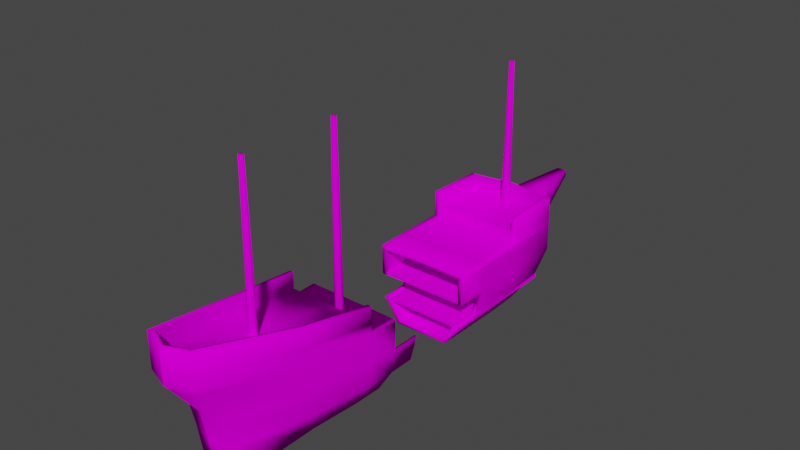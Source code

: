 # Source: Galleon.blend  (saved by Blender 3.2.14; exported with 4.5.12 LTS)
import bpy
from mathutils import Matrix  # noqa: F401  (used for matrix-valued properties, if any)

bpy.ops.wm.read_factory_settings(use_empty=True)
scene = bpy.context.scene
scene.name = 'Scene'

# ---- collections
col_collection = bpy.data.collections.new('Collection'); scene.collection.children.link(col_collection)

# ---- images (referenced by path relative to the original .blend; pixels are not part of the script)
import os
ASSET_DIR = os.environ.get("B2B_ASSET_DIR", "")  # directory of the original .blend (textures are referenced by path, not embedded)
HERE = os.path.dirname(os.path.abspath(__file__))  # packed textures are extracted next to this script under _unpacked/

def load_image(name, relpath, width, height, colorspace="sRGB"):
    """Load a texture the original file referenced (path relative to the .blend, or extracted next to this script)."""
    p = next((c for c in (os.path.join(HERE, relpath), os.path.join(ASSET_DIR, relpath)) if relpath and os.path.exists(c)), "")
    if p:
        img = bpy.data.images.load(p, check_existing=True)
        img.name = name
    else:  # same state as the original file: an image datablock whose file is absent (Cycles renders it pink)
        img = bpy.data.images.new(name, width, height)
        img.source = "FILE"
        img.filepath = "//" + (relpath or name)
    img.colorspace_settings.name = colorspace
    return img
img_wood_test_v3_texture_png = load_image('Wood Test v3 Texture.png', 'Wood Test v3 Texture.png', 1024, 1024, 'sRGB')

# ---- materials (node trees are filled in below, after node groups)
mat_ship_wood_v1 = bpy.data.materials.new('Ship Wood V1')
mat_ship_wood_v1.alpha_threshold = 0.0
mat_ship_wood_v1.use_transparent_shadow = False
mat_ship_wood_v1.line_color = (0.0, 0.0, 0.0, 1.0)

# ---- material node trees
mat_ship_wood_v1.use_nodes = True; mat_ship_wood_v1.node_tree.nodes.clear()
_N = mat_ship_wood_v1.node_tree.nodes; _L = mat_ship_wood_v1.node_tree.links
n0 = _N.new('ShaderNodeOutputMaterial'); n0.name = 'Material Output'; n0.location = (300, 300)
n1 = _N.new('ShaderNodeBsdfPrincipled'); n1.name = 'Principled BSDF'; n1.location = (10, 300)
n1.distribution = 'GGX'
n1.subsurface_method = 'RANDOM_WALK_SKIN'
n1.inputs[2].default_value = 1.0
n1.inputs[3].default_value = 1.45
n1.inputs[13].default_value = 0.0
n1.inputs[27].default_value = (0.0, 0.0, 0.0, 1.0)
n1.inputs[28].default_value = 1.0
n2 = _N.new('ShaderNodeTexImage'); n2.name = 'Image Texture'; n2.location = (-320, 259)
n2.image = img_wood_test_v3_texture_png
_L.new(n1.outputs[0], n0.inputs[0])
_L.new(n2.outputs[0], n1.inputs[0])
n0.is_active_output = True

# ---- world
world_world = bpy.data.worlds.new('World'); scene.world = world_world
world_world.use_nodes = True; world_world.node_tree.nodes.clear()
_N = world_world.node_tree.nodes; _L = world_world.node_tree.links
n0 = _N.new('ShaderNodeOutputWorld'); n0.name = 'World Output'; n0.location = (300, 300)
n1 = _N.new('ShaderNodeBackground'); n1.name = 'Background'; n1.location = (10, 300)
n1.inputs[0].default_value = (0.05088, 0.05088, 0.05088, 1.0)
_L.new(n1.outputs[0], n0.inputs[0])
n0.is_active_output = True
world_world.color = (0.05088, 0.05088, 0.05088)
world_world.use_sun_shadow = False
world_world.sun_shadow_jitter_overblur = 0.0

# ---- meshes
me_cube = bpy.data.meshes.new('Cube')
me_cube.from_pydata([(0.181, 2.072, 0.8092), (0.181, 1.698, -0.07462), (0.2947, 0.6008, -0.07462), (0.2855, 1.498, -0.07462), (0.4221, 1.807, 1.0), (0.4375, 1.201, 1.0), (0.2971, 1.201, -0.07462), (0.181, 2.072, 0.4263), (0.4939, 0.6842, 0.4263), (0.4786, 1.819, 0.4263), (0.498, 1.201, 0.4263), (0.181, 2.072, 0.7214), (0.4939, 0.6842, 0.7363), (0.4786, 1.819, 0.7363), (0.498, 1.201, 0.7363), (0.4786, 1.807, 1.0), (0.498, 1.201, 1.0), (0.4221, 1.772, 0.8468), (0.4375, 1.201, 0.8474), (0.4786, 1.819, 0.8468), (0.498, 1.201, 0.8468), (0.4586, 0.6842, 0.7363), (0.4375, 1.201, 0.7363), (0.0006606, 1.745, -0.07462), (0.0006606, 2.135, 0.8092), (0.0006606, 0.6049, -0.07462), (0.0006606, 1.538, -0.07462), (0.0006606, 1.229, -0.07462), (0.0006606, 2.135, 0.4263), (0.0006606, 1.872, 1.0), (0.0006606, 2.135, 0.7214), (0.0006606, 1.823, 0.8468), (0.0006606, 1.229, 0.8471), (0.0006606, 0.6842, 0.7363), (0.0006606, 1.229, 0.7363), (0.1677, 1.885, 0.1758), (0.4576, 0.6421, 0.1758), (0.4435, 1.659, 0.1758), (0.4614, 1.201, 0.1758), (0.0006181, 1.94, 0.1758), (0.2895, 0.3602, -0.07462), (0.4853, 0.3602, 0.4263), (0.4853, 0.3602, 0.7363), (0.4481, 0.3602, 0.7363), (0.0006606, 0.3602, -0.07462), (0.0006606, 0.3602, 0.7363), (0.4496, 0.3602, 0.1758), (0.1632, 1.566, -0.03953), (0.2657, 0.5769, -0.03953), (0.2575, 1.386, -0.03953), (0.2679, 1.118, -0.03953), (0.1632, 1.903, 0.4121), (0.4454, 0.6513, 0.4121), (0.4316, 1.676, 0.4121), (0.449, 1.118, 0.4121), (0.1632, 1.903, 0.6783), (0.4454, 0.6513, 0.6917), (0.4316, 1.676, 0.6917), (0.449, 1.118, 0.6917), (0.0006066, 1.609, -0.03953), (0.0006066, 0.5806, -0.03953), (0.0006066, 1.422, -0.03953), (0.0006066, 1.143, -0.03953), (0.0006066, 1.96, 0.4121), (0.0006066, 1.96, 0.6783), (0.1512, 1.735, 0.1863), (0.4127, 0.6141, 0.1863), (0.3999, 1.531, 0.1863), (0.416, 1.118, 0.1863), (0.0005683, 1.784, 0.1863), (0.2611, 0.3599, -0.03953), (0.4376, 0.3599, 0.4121), (0.4376, 0.3599, 0.6917), (0.0006066, 0.3599, -0.03953), (0.4054, 0.3599, 0.1863), (0.0, 0.3599, 0.6917), (0.0, 0.6513, 0.6917), (0.0, 1.118, 0.6917), (0.0, 1.676, 0.6917), (0.181, 2.072, 0.6817), (0.4939, 0.6842, 0.6945), (0.4786, 1.819, 0.6945), (0.498, 1.201, 0.6945), (0.0006606, 2.135, 0.6817), (0.4853, 0.3602, 0.6945), (-0.181, 2.072, 0.8092), (-0.181, 1.698, -0.07462), (-0.2947, 0.6008, -0.07462), (-0.2855, 1.498, -0.07462), (-0.4221, 1.807, 1.0), (-0.4375, 1.201, 1.0), (-0.2971, 1.201, -0.07462), (-0.181, 2.072, 0.4263), (-0.4939, 0.6842, 0.4263), (-0.4786, 1.819, 0.4263), (-0.498, 1.201, 0.4263), (-0.181, 2.072, 0.7214), (-0.4939, 0.6842, 0.7363), (-0.4786, 1.819, 0.7363), (-0.498, 1.201, 0.7363), (-0.4786, 1.807, 1.0), (-0.498, 1.201, 1.0), (-0.4221, 1.772, 0.8468), (-0.4375, 1.201, 0.8474), (-0.4786, 1.819, 0.8468), (-0.498, 1.201, 0.8468), (-0.4586, 0.6842, 0.7363), (-0.4375, 1.201, 0.7363), (-0.0006606, 1.745, -0.07462), (-0.0006606, 2.135, 0.8092), (-0.0006606, 0.6049, -0.07462), (-0.0006606, 1.538, -0.07462), (-0.0006606, 1.229, -0.07462), (-0.0006606, 2.135, 0.4263), (-0.0006606, 1.872, 1.0), (-0.0006606, 2.135, 0.7214), (-0.0006606, 1.823, 0.8468), (-0.0006606, 1.229, 0.8471), (-0.0006606, 0.6842, 0.7363), (-0.0006606, 1.229, 0.7363), (-0.1677, 1.885, 0.1758), (-0.4576, 0.6421, 0.1758), (-0.4435, 1.659, 0.1758), (-0.4614, 1.201, 0.1758), (-0.0006181, 1.94, 0.1758), (-0.2895, 0.3602, -0.07462), (-0.4853, 0.3602, 0.4263), (-0.4853, 0.3602, 0.7363), (-0.4481, 0.3602, 0.7363), (-0.0006606, 0.3602, -0.07462), (-0.0006606, 0.3602, 0.7363), (-0.4496, 0.3602, 0.1758), (-0.1632, 1.566, -0.03953), (-0.2657, 0.5769, -0.03953), (-0.2575, 1.386, -0.03953), (-0.2679, 1.118, -0.03953), (-0.1632, 1.903, 0.4121), (-0.4454, 0.6513, 0.4121), (-0.4316, 1.676, 0.4121), (-0.449, 1.118, 0.4121), (-0.1632, 1.903, 0.6783), (-0.4454, 0.6513, 0.6917), (-0.4316, 1.676, 0.6917), (-0.449, 1.118, 0.6917), (-0.0006066, 1.609, -0.03953), (-0.0006066, 0.5806, -0.03953), (-0.0006066, 1.422, -0.03953), (-0.0006066, 1.143, -0.03953), (-0.0006066, 1.96, 0.4121), (-0.0006066, 1.96, 0.6783), (-0.1512, 1.735, 0.1863), (-0.4127, 0.6141, 0.1863), (-0.3999, 1.531, 0.1863), (-0.416, 1.118, 0.1863), (-0.0005683, 1.784, 0.1863), (-0.2611, 0.3599, -0.03953), (-0.4376, 0.3599, 0.4121), (-0.4376, 0.3599, 0.6917), (-0.0006066, 0.3599, -0.03953), (-0.4054, 0.3599, 0.1863), (-0.181, 2.072, 0.6817), (-0.4939, 0.6842, 0.6945), (-0.4786, 1.819, 0.6945), (-0.498, 1.201, 0.6945), (-0.0006606, 2.135, 0.6817), (-0.4853, 0.3602, 0.6945), (0.181, 2.072, 0.8153), (-0.181, 2.072, 0.8153), (0.181, 2.072, 0.4323), (-0.181, 2.072, 0.4323), (-0.05268, 2.801, 0.8374), (0.05268, 2.801, 0.8374), (0.05268, 2.801, 0.775), (-0.05268, 2.801, 0.775), (0.0, 2.072, 0.8153), (0.0, 2.072, 0.3977), (0.0, 2.801, 0.8374), (0.0, 2.801, 0.775), (4.311e-10, 1.782, 0.1313), (-5.871e-10, 1.752, 2.349), (0.05552, 1.754, 0.1155), (0.02173, 1.739, 2.349), (0.05552, 1.699, 0.08386), (0.02173, 1.714, 2.349), (-5.173e-09, 1.671, 0.06806), (-2.78e-09, 1.701, 2.349), (-0.05552, 1.699, 0.08386), (-0.02173, 1.714, 2.349), (-0.05552, 1.754, 0.1155), (-0.02173, 1.739, 2.349), (-1.797e-10, 1.765, 1.387), (0.03332, 1.746, 1.387), (0.03332, 1.707, 1.387), (-3.543e-09, 1.688, 1.387), (-0.03332, 1.707, 1.387), (-0.03332, 1.746, 1.387), (-0.4542, 0.3624, 0.4205), (-0.4542, 0.3624, 0.4425), (-0.4542, 0.9192, 0.4205), (-0.4542, 0.9192, 0.4425), (0.4542, 0.3624, 0.4205), (0.4542, 0.3624, 0.4425), (0.4542, 0.9192, 0.4205), (0.4542, 0.9192, 0.4425), (0.0, 0.9192, 0.4205), (0.0, 0.9192, 0.4425), (0.0, 0.3624, 0.4205), (0.0, 0.3624, 0.4425), (-0.4542, 1.2, 0.4425), (-0.4542, 1.2, 0.4205), (0.0, 1.2, 0.4205), (0.0, 1.2, 0.4425), (0.4542, 1.2, 0.4425), (0.4542, 1.2, 0.4205), (-0.2319, 1.833, 0.4425), (-0.2319, 1.833, 0.4205), (0.0, 1.833, 0.4205), (0.0, 1.833, 0.4425), (0.2319, 1.833, 0.4425), (0.2319, 1.833, 0.4205), (0.0, 1.517, 0.4425), (-0.4582, 1.517, 0.4425), (0.4582, 1.517, 0.4205), (0.4582, 1.517, 0.4425), (-0.4582, 1.517, 0.4205), (0.0, 1.517, 0.4205), (0.0, 1.675, 0.4425), (0.4511, 1.675, 0.4205), (-0.4511, 1.675, 0.4205), (-0.4511, 1.675, 0.4425), (0.4511, 1.675, 0.4425), (0.0, 1.675, 0.4205), (-0.4542, 0.6537, 0.4205), (-0.4542, 0.6537, 0.4425), (0.4542, 0.6537, 0.4205), (0.4542, 0.6537, 0.4425), (0.0, 0.6537, 0.4425), (0.0, 0.6537, 0.4205), (-0.4542, 0.3624, 0.1468), (-0.4542, 0.3624, 0.1688), (-0.4542, 0.9192, 0.1468), (-0.4542, 0.9192, 0.1688), (0.4542, 0.3624, 0.1468), (0.4542, 0.3624, 0.1688), (0.4542, 0.9192, 0.1468), (0.4542, 0.9192, 0.1688), (0.0, 0.9192, 0.1468), (0.0, 0.9192, 0.1688), (0.0, 0.3624, 0.1468), (0.0, 0.3624, 0.1688), (-0.4542, 1.2, 0.1688), (-0.4542, 1.2, 0.1468), (0.0, 1.2, 0.1468), (0.0, 1.2, 0.1688), (0.4542, 1.2, 0.1688), (0.4542, 1.2, 0.1468), (-0.2319, 1.833, 0.1688), (-0.2319, 1.833, 0.1468), (0.0, 1.833, 0.1468), (0.0, 1.833, 0.1688), (0.2319, 1.833, 0.1688), (0.2319, 1.833, 0.1468), (0.0, 1.517, 0.1688), (-0.4582, 1.517, 0.1688), (0.4582, 1.517, 0.1468), (0.4582, 1.517, 0.1688), (-0.4582, 1.517, 0.1468), (0.0, 1.517, 0.1468), (0.0, 1.675, 0.1688), (0.4511, 1.675, 0.1468), (-0.4511, 1.675, 0.1468), (-0.4511, 1.675, 0.1688), (0.4511, 1.675, 0.1688), (0.0, 1.675, 0.1468), (-0.4542, 0.6537, 0.1468), (-0.4542, 0.6537, 0.1688), (0.4542, 0.6537, 0.1468), (0.4542, 0.6537, 0.1688), (0.0, 0.6537, 0.1688), (0.0, 0.6537, 0.1468)], [], [(11, 0, 19, 13), (27, 6, 2, 25), (23, 1, 3, 26), (0, 15, 19), (13, 19, 20, 14), (26, 3, 6, 27), (19, 15, 16, 20), (37, 9, 10, 38), (35, 7, 9, 37), (38, 10, 8, 36), (39, 28, 7, 35), (81, 13, 14, 82), (79, 11, 13, 81), (82, 14, 12, 80), (4, 5, 16, 15), (5, 4, 17, 18), (18, 20, 16, 5), (12, 14, 22, 21), (14, 20, 18, 22), (29, 4, 0), (79, 83, 30, 11), (0, 11, 30, 24), (18, 32, 34, 22), (0, 4, 15), (21, 22, 34, 33), (18, 17, 31, 32), (17, 4, 29, 31), (23, 39, 35, 1), (6, 38, 36, 2), (1, 35, 37, 3), (3, 37, 38, 6), (2, 36, 46, 40), (33, 45, 43, 21), (80, 12, 42, 84), (21, 43, 42, 12), (25, 2, 40, 44), (62, 60, 48, 50), (59, 61, 49, 47), (61, 62, 50, 49), (67, 68, 54, 53), (65, 67, 53, 51), (68, 66, 52, 54), (69, 65, 51, 63), (53, 54, 58, 57), (51, 53, 57, 55), (54, 52, 56, 58), (51, 55, 64, 63), (59, 47, 65, 69), (50, 48, 66, 68), (47, 49, 67, 65), (49, 50, 68, 67), (48, 70, 74, 66), (52, 71, 72, 56), (60, 73, 70, 48), (75, 76, 56, 72), (76, 77, 58, 56), (57, 58, 77, 78), (43, 45, 75, 72), (8, 80, 84, 41), (7, 28, 83, 79), (10, 82, 80, 8), (7, 79, 81, 9), (9, 81, 82, 10), (84, 72, 71, 41), (46, 74, 70, 40), (40, 70, 73, 44), (43, 72, 84, 42), (0, 24, 29), (41, 71, 52, 8), (46, 36, 66, 74), (36, 8, 52, 66), (57, 78, 64, 55), (96, 98, 104, 85), (112, 110, 87, 91), (108, 111, 88, 86), (85, 104, 100), (98, 99, 105, 104), (111, 112, 91, 88), (104, 105, 101, 100), (122, 123, 95, 94), (120, 122, 94, 92), (123, 121, 93, 95), (124, 120, 92, 113), (162, 163, 99, 98), (160, 162, 98, 96), (163, 161, 97, 99), (89, 100, 101, 90), (90, 103, 102, 89), (103, 90, 101, 105), (97, 106, 107, 99), (99, 107, 103, 105), (114, 85, 89), (160, 96, 115, 164), (85, 109, 115, 96), (103, 107, 119, 117), (85, 100, 89), (106, 118, 119, 107), (103, 117, 116, 102), (102, 116, 114, 89), (108, 86, 120, 124), (91, 87, 121, 123), (86, 88, 122, 120), (88, 91, 123, 122), (87, 125, 131, 121), (118, 106, 128, 130), (161, 165, 127, 97), (106, 97, 127, 128), (110, 129, 125, 87), (147, 135, 133, 145), (144, 132, 134, 146), (146, 134, 135, 147), (152, 138, 139, 153), (150, 136, 138, 152), (153, 139, 137, 151), (154, 148, 136, 150), (138, 142, 143, 139), (136, 140, 142, 138), (139, 143, 141, 137), (136, 148, 149, 140), (144, 154, 150, 132), (135, 153, 151, 133), (132, 150, 152, 134), (134, 152, 153, 135), (133, 151, 159, 155), (137, 141, 157, 156), (145, 133, 155, 158), (75, 157, 141, 76), (76, 141, 143, 77), (142, 78, 77, 143), (128, 157, 75, 130), (93, 126, 165, 161), (92, 160, 164, 113), (95, 93, 161, 163), (92, 94, 162, 160), (94, 95, 163, 162), (165, 126, 156, 157), (131, 125, 155, 159), (125, 129, 158, 155), (128, 127, 165, 157), (85, 114, 109), (126, 93, 137, 156), (131, 159, 151, 121), (121, 151, 137, 93), (142, 140, 149, 78), (168, 172, 171, 166), (176, 177, 173, 170), (174, 166, 171, 176), (175, 169, 173, 177), (169, 167, 170, 173), (168, 175, 177, 172), (167, 174, 176, 170), (171, 172, 177, 176), (190, 179, 181, 191), (191, 181, 183, 192), (192, 183, 185, 193), (193, 185, 187, 194), (181, 179, 189, 187, 185, 183), (194, 187, 189, 195), (195, 189, 179, 190), (178, 180, 182, 184, 186, 188), (188, 195, 190, 178), (186, 194, 195, 188), (184, 193, 194, 186), (182, 192, 193, 184), (180, 191, 192, 182), (178, 190, 191, 180), (232, 233, 199, 198), (202, 204, 210, 213), (234, 235, 201, 200), (206, 207, 197, 196), (237, 234, 200, 206), (236, 233, 197, 207), (235, 236, 207, 201), (232, 237, 206, 196), (200, 201, 207, 206), (198, 199, 208, 209), (230, 227, 219, 218), (229, 226, 217, 214), (203, 202, 213, 212), (204, 198, 209, 210), (199, 205, 211, 208), (205, 203, 212, 211), (216, 217, 218, 219), (215, 214, 217, 216), (231, 228, 215, 216), (227, 231, 216, 219), (226, 230, 218, 217), (228, 229, 214, 215), (209, 208, 221, 224), (211, 212, 223, 220), (213, 210, 225, 222), (210, 209, 224, 225), (208, 211, 220, 221), (212, 213, 222, 223), (224, 221, 229, 228), (220, 223, 230, 226), (222, 225, 231, 227), (225, 224, 228, 231), (221, 220, 226, 229), (223, 222, 227, 230), (198, 204, 237, 232), (203, 205, 236, 235), (205, 199, 233, 236), (204, 202, 234, 237), (202, 203, 235, 234), (196, 197, 233, 232), (274, 275, 241, 240), (244, 246, 252, 255), (276, 277, 243, 242), (248, 249, 239, 238), (279, 276, 242, 248), (278, 275, 239, 249), (277, 278, 249, 243), (274, 279, 248, 238), (242, 243, 249, 248), (240, 241, 250, 251), (272, 269, 261, 260), (271, 268, 259, 256), (245, 244, 255, 254), (246, 240, 251, 252), (241, 247, 253, 250), (247, 245, 254, 253), (258, 259, 260, 261), (257, 256, 259, 258), (273, 270, 257, 258), (269, 273, 258, 261), (268, 272, 260, 259), (270, 271, 256, 257), (251, 250, 263, 266), (253, 254, 265, 262), (255, 252, 267, 264), (252, 251, 266, 267), (250, 253, 262, 263), (254, 255, 264, 265), (266, 263, 271, 270), (262, 265, 272, 268), (264, 267, 273, 269), (267, 266, 270, 273), (263, 262, 268, 271), (265, 264, 269, 272), (240, 246, 279, 274), (245, 247, 278, 277), (247, 241, 275, 278), (246, 244, 276, 279), (244, 245, 277, 276), (238, 239, 275, 274)])
me_cube.polygons.foreach_set('use_smooth', [1, 1, 1, 1, 1, 1, 1, 1, 1, 1, 1, 1, 1, 1, 1, 1, 1, 1, 1, 1, 1, 1, 1, 1, 1, 1, 1, 1, 1, 1, 1, 1, 1, 1, 1, 1, 1, 1, 1, 1, 1, 1, 1, 1, 1, 1, 1, 1, 1, 1, 1, 1, 1, 1, 1, 1, 1, 1, 1, 1, 1, 1, 1, 1, 1, 1, 1, 1, 1, 1, 1, 1, 1, 1, 1, 1, 1, 1, 1, 1, 1, 1, 1, 1, 1, 1, 1, 1, 1, 1, 1, 1, 1, 1, 1, 1, 1, 1, 1, 1, 1, 1, 1, 1, 1, 1, 1, 1, 1, 1, 1, 1, 1, 1, 1, 1, 1, 1, 1, 1, 1, 1, 1, 1, 1, 1, 1, 1, 1, 1, 1, 1, 1, 1, 1, 1, 1, 1, 1, 1, 1, 1, 1, 1, 1, 1, 1, 1, 1, 1, 1, 1, 1, 1, 1, 1, 1, 1, 1, 1, 1, 1, 1, 1, 1, 1, 0, 0, 0, 0, 0, 0, 0, 0, 0, 0, 0, 0, 0, 0, 0, 0, 0, 0, 0, 0, 0, 0, 0, 0, 0, 0, 0, 0, 0, 0, 0, 0, 0, 0, 0, 0, 0, 0, 0, 0, 0, 0, 0, 0, 0, 0, 0, 0, 0, 0, 0, 0, 0, 0, 0, 0, 0, 0, 0, 0, 0, 0, 0, 0, 0, 0, 0, 0, 0, 0, 0, 0, 0, 0, 0, 0, 0, 0, 0, 0])
_uv = me_cube.uv_layers.new(name='UVMap')
_uv.uv.foreach_set('vector', [1.0, 1.0, 1.0, 1.0, 0.0001082, 5.24e-05, 1.0, 5.24e-05, 8.914e-05, 0.9999, 8.905e-05, 7.156e-05, 1.0, 7.147e-05, 1.0, 0.9999, 0.0001082, 1.0, 0.0001082, 5.24e-05, 1.0, 5.24e-05, 1.0, 1.0, 1.0, 5.24e-05, 1.0, 1.0, 0.0001082, 1.0, 0.0001082, 5.24e-05, 1.0, 5.24e-05, 1.0, 1.0, 0.0001082, 1.0, 1.0, 7.147e-05, 1.0, 0.9999, 8.914e-05, 0.9999, 8.905e-05, 7.156e-05, 0.0001082, 5.24e-05, 1.0, 5.24e-05, 1.0, 1.0, 0.0001082, 1.0, 0.0001082, 5.24e-05, 1.0, 5.24e-05, 1.0, 1.0, 0.0001082, 1.0, 0.0001082, 5.24e-05, 1.0, 5.24e-05, 1.0, 1.0, 0.0001082, 1.0, 1.0, 1.0, 0.0001082, 1.0, 0.0001082, 5.24e-05, 1.0, 5.24e-05, 1.0, 0.9999, 8.914e-05, 0.9999, 8.905e-05, 7.156e-05, 1.0, 7.147e-05, 0.0001082, 5.24e-05, 1.0, 5.24e-05, 1.0, 1.0, 0.0001082, 1.0, 1.0, 1.0, 0.0001082, 1.0, 0.0001082, 5.24e-05, 1.0, 5.24e-05, 0.0001082, 5.24e-05, 1.0, 5.24e-05, 1.0, 1.0, 0.0001082, 1.0, 1.0, 5.24e-05, 1.0, 1.0, 0.0001082, 1.0, 0.0001082, 5.24e-05, 1.0, 5.24e-05, 1.0, 1.0, 0.0001082, 1.0, 0.0001082, 5.24e-05, 1.0, 1.0, 0.0001082, 1.0, 0.0001082, 5.24e-05, 1.0, 5.24e-05, 0.0001082, 1.0, 0.0001082, 5.24e-05, 1.0, 5.24e-05, 1.0, 1.0, 0.0001082, 1.0, 0.0001082, 5.24e-05, 1.0, 5.24e-05, 1.0, 1.0, 0.0001082, 1.0, 1.0, 5.24e-05, 1.0, 1.0, 0.0001082, 1.0, 0.0001082, 5.24e-05, 1.0, 5.24e-05, 1.0, 1.0, 1.0, 1.0, 0.0001082, 1.0, 0.0001082, 5.24e-05, 1.0, 5.24e-05, 1.0, 5.24e-05, 1.0, 1.0, 0.0001082, 1.0, 0.0001082, 5.24e-05, 0.0001082, 1.0, 1.0, 5.24e-05, 0.0001082, 5.24e-05, 1.0, 0.9999, 8.914e-05, 0.9999, 8.905e-05, 7.156e-05, 1.0, 7.147e-05, 1.0, 0.9999, 8.914e-05, 0.9999, 8.905e-05, 7.156e-05, 1.0, 7.147e-05, 0.0001082, 5.24e-05, 1.0, 5.24e-05, 1.0, 1.0, 0.0001082, 1.0, 8.905e-05, 7.156e-05, 1.0, 7.147e-05, 1.0, 0.9999, 8.914e-05, 0.9999, 1.0, 1.0, 0.0001082, 1.0, 0.0001082, 5.24e-05, 1.0, 5.24e-05, 0.0001082, 5.24e-05, 1.0, 5.24e-05, 1.0, 1.0, 0.0001082, 1.0, 0.0001082, 5.24e-05, 1.0, 5.24e-05, 1.0, 1.0, 0.0001082, 1.0, 1.0, 1.0, 0.0001082, 1.0, 0.0001082, 5.24e-05, 1.0, 5.24e-05, 0.0001082, 5.24e-05, 1.0, 5.24e-05, 1.0, 1.0, 0.0001082, 1.0, 0.0001082, 5.24e-05, 1.0, 5.24e-05, 1.0, 1.0, 0.0001082, 1.0, 0.0001082, 1.0, 0.0001082, 5.24e-05, 1.0, 5.24e-05, 1.0, 1.0, 0.0001082, 1.0, 0.0001082, 5.24e-05, 1.0, 5.24e-05, 1.0, 1.0, 8.914e-05, 0.9999, 1.0, 0.9999, 1.0, 7.147e-05, 8.905e-05, 7.156e-05, 1.0, 0.9999, 1.0, 7.147e-05, 8.905e-05, 7.156e-05, 8.914e-05, 0.9999, 1.0, 7.147e-05, 8.905e-05, 7.156e-05, 8.914e-05, 0.9999, 1.0, 0.9999, 0.0001082, 5.24e-05, 0.0001082, 1.0, 1.0, 1.0, 1.0, 5.24e-05, 0.0001082, 5.24e-05, 0.0001082, 1.0, 1.0, 1.0, 1.0, 5.24e-05, 1.0, 1.0, 1.0, 5.24e-05, 0.0001082, 5.24e-05, 0.0001082, 1.0, 1.0, 0.9999, 1.0, 7.147e-05, 8.905e-05, 7.156e-05, 8.914e-05, 0.9999, 1.0, 1.0, 1.0, 5.24e-05, 0.0001082, 5.24e-05, 0.0001082, 1.0, 1.0, 1.0, 1.0, 5.24e-05, 0.0001082, 5.24e-05, 0.0001082, 1.0, 1.0, 0.9999, 1.0, 7.147e-05, 8.905e-05, 7.156e-05, 8.914e-05, 0.9999, 8.914e-05, 0.9999, 1.0, 0.9999, 1.0, 7.147e-05, 8.905e-05, 7.156e-05, 8.905e-05, 7.156e-05, 8.914e-05, 0.9999, 1.0, 0.9999, 1.0, 7.147e-05, 1.0, 1.0, 1.0, 5.24e-05, 0.0001082, 5.24e-05, 0.0001082, 1.0, 0.0001082, 5.24e-05, 0.0001082, 1.0, 1.0, 1.0, 1.0, 5.24e-05, 0.0001082, 5.24e-05, 0.0001082, 1.0, 1.0, 1.0, 1.0, 5.24e-05, 1.0, 1.0, 1.0, 5.24e-05, 0.0001082, 5.24e-05, 0.0001082, 1.0, 1.0, 0.9999, 1.0, 7.147e-05, 8.905e-05, 7.156e-05, 8.914e-05, 0.9999, 0.0001082, 1.0, 1.0, 1.0, 1.0, 5.24e-05, 0.0001082, 5.24e-05, 0.0001082, 1.0, 1.0, 1.0, 1.0, 5.24e-05, 0.0001082, 5.24e-05, 8.914e-05, 0.9999, 1.0, 0.9999, 1.0, 7.147e-05, 8.905e-05, 7.156e-05, 8.914e-05, 0.9999, 1.0, 0.9999, 1.0, 7.147e-05, 8.905e-05, 7.156e-05, 1.0, 5.24e-05, 1.0, 1.0, 0.0001082, 1.0, 0.0001082, 5.24e-05, 1.0, 0.9999, 8.914e-05, 0.9999, 8.905e-05, 7.156e-05, 1.0, 7.147e-05, 8.914e-05, 0.9999, 8.905e-05, 7.156e-05, 1.0, 7.147e-05, 1.0, 0.9999, 1.0, 0.9999, 8.914e-05, 0.9999, 8.905e-05, 7.156e-05, 1.0, 7.147e-05, 1.0, 1.0, 0.0001082, 1.0, 0.0001082, 5.24e-05, 1.0, 5.24e-05, 0.0001082, 5.24e-05, 1.0, 5.24e-05, 1.0, 1.0, 0.0001082, 1.0, 1.0, 1.0, 0.0001082, 1.0, 0.0001082, 5.24e-05, 1.0, 5.24e-05, 0.0001082, 5.24e-05, 1.0, 5.24e-05, 1.0, 1.0, 0.0001082, 1.0, 0.0001082, 5.24e-05, 1.0, 5.24e-05, 1.0, 1.0, 0.0001082, 1.0, 1.0, 1.0, 1.0, 1.0, 1.0, 1.0, 1.0, 1.0, 1.0, 7.147e-05, 1.0, 0.9999, 8.905e-05, 7.156e-05, 1.0, 1.0, 0.0001082, 1.0, 0.0001082, 5.24e-05, 1.0, 5.24e-05, 1.0, 5.24e-05, 1.0, 1.0, 0.0001082, 1.0, 0.0001082, 5.24e-05, 1.0, 5.24e-05, 1.0, 1.0, 0.0001082, 1.0, 0.0001082, 5.24e-05, 1.0, 1.0, 1.0, 5.24e-05, 0.0001082, 5.24e-05, 0.2558, 0.5296, 1.0, 1.0, 1.0, 5.24e-05, 0.0001082, 5.24e-05, 1.0, 1.0, 8.914e-05, 0.9999, 1.0, 0.9999, 1.0, 7.147e-05, 8.905e-05, 7.156e-05, 0.0001082, 1.0, 1.0, 1.0, 1.0, 5.24e-05, 0.0001082, 5.24e-05, 1.0, 5.24e-05, 0.0001082, 1.0, 1.0, 1.0, 0.0001082, 5.24e-05, 0.0001082, 1.0, 1.0, 1.0, 1.0, 5.24e-05, 1.0, 7.147e-05, 8.905e-05, 7.156e-05, 8.914e-05, 0.9999, 1.0, 0.9999, 0.0001082, 5.24e-05, 0.0001082, 1.0, 1.0, 1.0, 1.0, 5.24e-05, 0.0001082, 5.24e-05, 0.0001082, 1.0, 1.0, 1.0, 1.0, 5.24e-05, 0.0001082, 5.24e-05, 0.0001082, 1.0, 1.0, 1.0, 1.0, 5.24e-05, 1.0, 1.0, 1.0, 5.24e-05, 0.0001082, 5.24e-05, 0.0001082, 1.0, 1.0, 0.9999, 1.0, 7.147e-05, 8.905e-05, 7.156e-05, 8.914e-05, 0.9999, 0.0001082, 5.24e-05, 0.0001082, 1.0, 1.0, 1.0, 1.0, 5.24e-05, 1.0, 1.0, 1.0, 5.24e-05, 0.0001082, 5.24e-05, 0.0001082, 1.0, 0.0001082, 5.24e-05, 0.0001082, 1.0, 1.0, 1.0, 1.0, 5.24e-05, 1.0, 5.24e-05, 0.0001082, 5.24e-05, 0.0001082, 1.0, 1.0, 1.0, 1.0, 5.24e-05, 0.0001082, 5.24e-05, 0.0001082, 1.0, 1.0, 1.0, 1.0, 1.0, 1.0, 5.24e-05, 0.0001082, 5.24e-05, 0.0001082, 1.0, 0.0001082, 1.0, 1.0, 1.0, 1.0, 5.24e-05, 0.0001082, 5.24e-05, 0.0001082, 1.0, 1.0, 1.0, 1.0, 5.24e-05, 0.0001082, 5.24e-05, 0.0001082, 1.0, 1.0, 1.0, 1.0, 5.24e-05, 0.0001082, 1.0, 1.0, 1.0, 1.0, 5.24e-05, 0.0001082, 5.24e-05, 1.0, 1.0, 1.0, 5.24e-05, 0.0001082, 5.24e-05, 0.0001082, 1.0, 1.0, 5.24e-05, 0.0001082, 5.24e-05, 0.0001082, 1.0, 1.0, 1.0, 0.0001082, 1.0, 0.0001082, 5.24e-05, 1.0, 5.24e-05, 1.0, 0.9999, 1.0, 7.147e-05, 8.905e-05, 7.156e-05, 8.914e-05, 0.9999, 1.0, 0.9999, 1.0, 7.147e-05, 8.905e-05, 7.156e-05, 8.914e-05, 0.9999, 0.0001082, 5.24e-05, 0.0001082, 1.0, 1.0, 1.0, 1.0, 5.24e-05, 8.905e-05, 7.156e-05, 8.914e-05, 0.9999, 1.0, 0.9999, 1.0, 7.147e-05, 1.0, 1.0, 1.0, 5.24e-05, 0.0001082, 5.24e-05, 0.0001082, 1.0, 0.0001082, 5.24e-05, 0.0001082, 1.0, 1.0, 1.0, 1.0, 5.24e-05, 0.0001082, 5.24e-05, 0.0001082, 1.0, 1.0, 1.0, 1.0, 5.24e-05, 1.0, 1.0, 1.0, 5.24e-05, 0.0001082, 5.24e-05, 0.0001082, 1.0, 0.0001082, 5.24e-05, 0.0001082, 1.0, 1.0, 1.0, 1.0, 5.24e-05, 0.0001082, 5.24e-05, 0.0001082, 1.0, 1.0, 1.0, 1.0, 5.24e-05, 0.0001082, 1.0, 1.0, 1.0, 1.0, 5.24e-05, 0.0001082, 5.24e-05, 0.0001082, 1.0, 1.0, 1.0, 1.0, 5.24e-05, 0.0001082, 5.24e-05, 8.914e-05, 0.9999, 8.905e-05, 7.156e-05, 1.0, 7.147e-05, 1.0, 0.9999, 1.0, 0.9999, 8.914e-05, 0.9999, 8.905e-05, 7.156e-05, 1.0, 7.147e-05, 1.0, 7.147e-05, 1.0, 0.9999, 8.914e-05, 0.9999, 8.905e-05, 7.156e-05, 0.0001082, 5.24e-05, 1.0, 5.24e-05, 1.0, 1.0, 0.0001082, 1.0, 0.0001082, 5.24e-05, 1.0, 5.24e-05, 1.0, 1.0, 0.0001082, 1.0, 1.0, 1.0, 0.0001082, 1.0, 0.0001082, 5.24e-05, 1.0, 5.24e-05, 1.0, 0.9999, 8.914e-05, 0.9999, 8.905e-05, 7.156e-05, 1.0, 7.147e-05, 1.0, 1.0, 0.0001082, 1.0, 0.0001082, 5.24e-05, 1.0, 5.24e-05, 1.0, 1.0, 0.0001082, 1.0, 0.0001082, 5.24e-05, 1.0, 5.24e-05, 1.0, 0.9999, 8.914e-05, 0.9999, 8.905e-05, 7.156e-05, 1.0, 7.147e-05, 8.914e-05, 0.9999, 8.905e-05, 7.156e-05, 1.0, 7.147e-05, 1.0, 0.9999, 8.905e-05, 7.156e-05, 1.0, 7.147e-05, 1.0, 0.9999, 8.914e-05, 0.9999, 1.0, 1.0, 0.0001082, 1.0, 0.0001082, 5.24e-05, 1.0, 5.24e-05, 0.0001082, 5.24e-05, 1.0, 5.24e-05, 1.0, 1.0, 0.0001082, 1.0, 0.0001082, 5.24e-05, 1.0, 5.24e-05, 1.0, 1.0, 0.0001082, 1.0, 1.0, 1.0, 0.0001082, 1.0, 0.0001082, 5.24e-05, 1.0, 5.24e-05, 1.0, 0.9999, 8.914e-05, 0.9999, 8.905e-05, 7.156e-05, 1.0, 7.147e-05, 0.0001082, 1.0, 0.0001082, 5.24e-05, 1.0, 5.24e-05, 1.0, 1.0, 0.0001082, 1.0, 0.0001082, 5.24e-05, 1.0, 5.24e-05, 1.0, 1.0, 8.914e-05, 0.9999, 8.905e-05, 7.156e-05, 1.0, 7.147e-05, 1.0, 0.9999, 8.914e-05, 0.9999, 8.905e-05, 7.156e-05, 1.0, 7.147e-05, 1.0, 0.9999, 1.0, 5.24e-05, 0.0001082, 5.24e-05, 0.0001082, 1.0, 1.0, 1.0, 1.0, 0.9999, 1.0, 7.147e-05, 8.905e-05, 7.156e-05, 8.914e-05, 0.9999, 8.914e-05, 0.9999, 1.0, 0.9999, 1.0, 7.147e-05, 8.905e-05, 7.156e-05, 1.0, 0.9999, 1.0, 7.147e-05, 8.905e-05, 7.156e-05, 8.914e-05, 0.9999, 1.0, 1.0, 1.0, 5.24e-05, 0.0001082, 5.24e-05, 0.0001082, 1.0, 0.0001082, 5.24e-05, 0.0001082, 1.0, 1.0, 1.0, 1.0, 5.24e-05, 1.0, 1.0, 1.0, 5.24e-05, 0.0001082, 5.24e-05, 0.0001082, 1.0, 0.0001082, 5.24e-05, 0.0001082, 1.0, 1.0, 1.0, 1.0, 5.24e-05, 0.0001082, 5.24e-05, 0.0001082, 1.0, 1.0, 1.0, 1.0, 5.24e-05, 1.0, 1.0, 1.0, 1.0, 1.0, 1.0, 1.0, 1.0, 1.0, 7.147e-05, 8.905e-05, 7.156e-05, 1.0, 0.9999, 1.0, 1.0, 1.0, 5.24e-05, 0.0001082, 5.24e-05, 0.0001082, 1.0, 1.0, 5.24e-05, 0.0001082, 5.24e-05, 0.0001082, 1.0, 1.0, 1.0, 1.0, 5.24e-05, 0.0001082, 5.24e-05, 0.0001082, 1.0, 1.0, 1.0, 1.0, 1.0, 0.2558, 0.5296, 0.0001082, 5.24e-05, 1.0, 5.24e-05, 1.001, 0.5133, 0.003004, 0.08733, 0.0005222, 0.004399, 0.9853, 0.004399, 0.625, 0.375, 0.5533, 0.375, 0.5533, 0.25, 0.625, 0.25, 1.0, 0.0, 1.0, 0.248, 0.0, 0.07221, 0.0, 3.269e-07, 1.0, 0.0, 1.0, 0.2252, 0.005503, 0.1499, 0.0, 0.08576, -0.009321, 0.5281, 0.005904, 0.01916, 0.9907, 0.01916, 0.9882, 0.1021, 0.009921, 0.2328, -0.009253, 0.009253, 0.9907, 0.009253, 0.9907, 0.07341, 1.0, 0.0, 1.0, 0.248, 3.268e-07, 0.248, 0.0, 0.1758, 0.625, 0.5, 0.5533, 0.5, 0.5533, 0.375, 0.625, 0.375, 1.0, 0.7757, 1.0, 1.0, 0.8333, 1.0, 0.8333, 0.7757, 0.8333, 0.7757, 0.8333, 1.0, 0.6667, 1.0, 0.6667, 0.7757, 0.6667, 0.7757, 0.6667, 1.0, 0.5, 1.0, 0.5, 0.7757, 0.5, 0.7757, 0.5, 1.0, 0.3333, 1.0, 0.3333, 0.7757, 0.4578, 0.37, 0.25, 0.49, 0.04215, 0.37, 0.04215, 0.13, 0.25, 0.01, 0.4578, 0.13, 0.3333, 0.7757, 0.3333, 1.0, 0.1667, 1.0, 0.1667, 0.7757, 0.1667, 0.7757, 0.1667, 1.0, -8.941e-08, 1.0, -8.941e-08, 0.7757, 0.75, 0.49, 0.9578, 0.37, 0.9578, 0.13, 0.75, 0.01, 0.5422, 0.13, 0.5422, 0.37, 0.1667, 0.5, 0.1667, 0.7757, -8.941e-08, 0.7757, -8.941e-08, 0.5, 0.3333, 0.5, 0.3333, 0.7757, 0.1667, 0.7757, 0.1667, 0.5, 0.5, 0.5, 0.5, 0.7757, 0.3333, 0.7757, 0.3333, 0.5, 0.6667, 0.5, 0.6667, 0.7757, 0.5, 0.7757, 0.5, 0.5, 0.8333, 0.5, 0.8333, 0.7757, 0.6667, 0.7757, 0.6667, 0.5, 1.0, 0.5, 1.0, 0.7757, 0.8333, 0.7757, 0.8333, 0.5, 0.9998, 0.9996, 0.0002765, 0.9996, 0.0002765, 0.0008507, 0.9998, 0.0008507, 0.0002765, 0.9996, 0.0002765, 0.0008507, 0.9998, 0.0008507, 0.9998, 0.9996, 0.9998, 0.9996, 0.0002765, 0.9996, 0.0002765, 0.0008507, 0.9998, 0.0008507, 0.0002765, 0.9996, 0.0002765, 0.0008507, 0.9998, 0.0008507, 0.9998, 0.9996, 0.0002765, 0.9996, 0.0002765, 0.0008507, 0.9998, 0.0008507, 0.9998, 0.9996, 0.0002765, 0.9996, 0.0002765, 0.0008507, 0.9998, 0.0008507, 0.9998, 0.9996, 0.0002765, 0.9996, 0.0002765, 0.0008507, 0.9998, 0.0008507, 0.9998, 0.9996, 0.0002765, 0.9996, 0.0002765, 0.0008507, 0.9998, 0.0008507, 0.9998, 0.9996, 0.0002765, 0.0008507, 0.9998, 0.0008507, 0.9998, 0.9996, 0.0002765, 0.9996, 0.9998, 0.0008507, 0.9998, 0.9996, 0.0002765, 0.9996, 0.0002765, 0.0008507, 0.0002765, 0.9996, 0.0002765, 0.0008507, 0.9998, 0.0008507, 0.9998, 0.9996, 0.0002765, 0.9996, 0.0002765, 0.0008507, 0.9998, 0.0008507, 0.9998, 0.9996, 0.9998, 0.0008507, 0.9998, 0.9996, 0.0002765, 0.9996, 0.0002765, 0.0008507, 0.9994, 0.0004587, 0.9994, 1.0, 0.0006685, 1.0, 0.0006685, 0.0004588, 0.0002765, 0.9996, 0.0002765, 0.0008507, 0.9998, 0.0008507, 0.9998, 0.9996, 0.0002765, 0.9996, 0.0002765, 0.0008507, 0.9998, 0.0008507, 0.9998, 0.9996, 0.0002765, 0.0008507, 0.9998, 0.0008507, 0.9998, 0.9996, 0.0002765, 0.9996, 0.0002765, 0.0008507, 0.9998, 0.0008507, 0.9998, 0.9996, 0.0002765, 0.9996, 0.0002765, 0.9996, 0.0002765, 0.0008507, 0.9998, 0.9996, 0.9998, 0.9996, 0.0002765, 0.9996, 0.0002765, 0.0008507, 0.9998, 0.0008507, 0.9998, 0.9996, 0.9994, 0.0004587, 0.9994, 1.0, 0.0006685, 1.0, 0.0006685, 0.0004588, 0.0002765, 0.9996, 0.0002765, 0.0008507, 0.9998, 0.0008507, 0.9998, 0.9996, 0.0002765, 0.0008507, 0.9998, 0.0008507, 0.9998, 0.9996, 0.0002765, 0.9996, 0.9994, 0.0004587, 0.9994, 1.0, 0.0006685, 1.0, 0.0006685, 0.0004588, 0.0006685, 1.0, 0.0006685, 0.0004588, 0.9994, 0.0004587, 0.9994, 1.0, 0.0002765, 0.9996, 0.0002765, 0.0008507, 0.9998, 0.0008507, 0.9998, 0.9996, 0.9998, 0.0008507, 0.9998, 0.9996, 0.0002765, 0.9996, 0.0002765, 0.0008507, 0.0002765, 0.0008507, 0.9998, 0.0008507, 0.9998, 0.9996, 0.0002765, 0.9996, 0.0002765, 0.0008507, 0.9998, 0.0008507, 0.9998, 0.9996, 0.0002765, 0.9996, 0.9994, 0.0004587, 0.9994, 1.0, 0.0006685, 1.0, 0.0006685, 0.0004588, 0.0002765, 0.9996, 0.0002765, 0.0008507, 0.9998, 0.0008507, 0.9998, 0.9996, 0.0002765, 0.9996, 0.0002765, 0.0008507, 0.9998, 0.0008507, 0.9998, 0.9996, 0.9998, 0.0008507, 0.9998, 0.9996, 0.0002765, 0.9996, 0.0002765, 0.0008507, 0.0002765, 0.0008507, 0.9998, 0.0008507, 0.9998, 0.9996, 0.0002765, 0.9996, 0.0002765, 0.9996, 0.0002765, 0.0008507, 0.9998, 0.0008507, 0.9998, 0.9996, 0.0002765, 0.9996, 0.0002765, 0.0008507, 0.9998, 0.0008507, 0.9998, 0.9996, 0.0002765, 0.9996, 0.0002765, 0.0008507, 0.9998, 0.0008507, 0.9998, 0.9996, 0.9998, 0.0008507, 0.9998, 0.9996, 0.0002765, 0.9996, 0.0002765, 0.0008507, 0.0002765, 0.9996, 0.0002765, 0.0008507, 0.9998, 0.0008507, 0.9998, 0.9996, 0.0002765, 0.0008507, 0.9998, 0.0008507, 0.9998, 0.9996, 0.0002765, 0.9996, 0.9998, 0.9996, 0.0002765, 0.9996, 0.0002765, 0.0008507, 0.9998, 0.0008507, 0.0002765, 0.9996, 0.0002765, 0.0008507, 0.9998, 0.0008507, 0.9998, 0.9996, 0.9998, 0.9996, 0.0002765, 0.9996, 0.0002765, 0.0008507, 0.9998, 0.0008507, 0.0002765, 0.9996, 0.0002765, 0.0008507, 0.9998, 0.0008507, 0.9998, 0.9996, 0.0002765, 0.9996, 0.0002765, 0.0008507, 0.9998, 0.0008507, 0.9998, 0.9996, 0.0002765, 0.9996, 0.0002765, 0.0008507, 0.9998, 0.0008507, 0.9998, 0.9996, 0.0002765, 0.9996, 0.0002765, 0.0008507, 0.9998, 0.0008507, 0.9998, 0.9996, 0.0002765, 0.9996, 0.0002765, 0.0008507, 0.9998, 0.0008507, 0.9998, 0.9996, 0.0002765, 0.0008507, 0.9998, 0.0008507, 0.9998, 0.9996, 0.0002765, 0.9996, 0.9998, 0.0008507, 0.9998, 0.9996, 0.0002765, 0.9996, 0.0002765, 0.0008507, 0.0002765, 0.9996, 0.0002765, 0.0008507, 0.9998, 0.0008507, 0.9998, 0.9996, 0.0002765, 0.9996, 0.0002765, 0.0008507, 0.9998, 0.0008507, 0.9998, 0.9996, 0.9998, 0.0008507, 0.9998, 0.9996, 0.0002765, 0.9996, 0.0002765, 0.0008507, 0.9994, 0.0004587, 0.9994, 1.0, 0.0006685, 1.0, 0.0006685, 0.0004588, 0.0002765, 0.9996, 0.0002765, 0.0008507, 0.9998, 0.0008507, 0.9998, 0.9996, 0.0002765, 0.9996, 0.0002765, 0.0008507, 0.9998, 0.0008507, 0.9998, 0.9996, 0.0002765, 0.0008507, 0.9998, 0.0008507, 0.9998, 0.9996, 0.0002765, 0.9996, 0.0002765, 0.0008507, 0.9998, 0.0008507, 0.9998, 0.9996, 0.0002765, 0.9996, 0.0002765, 0.9996, 0.0002765, 0.0008507, 0.9998, 0.9996, 0.9998, 0.9996, 0.0002765, 0.9996, 0.0002765, 0.0008507, 0.9998, 0.0008507, 0.9998, 0.9996, 0.9994, 0.0004587, 0.9994, 1.0, 0.0006685, 1.0, 0.0006685, 0.0004588, 0.0002765, 0.9996, 0.0002765, 0.0008507, 0.9998, 0.0008507, 0.9998, 0.9996, 0.0002765, 0.0008507, 0.9998, 0.0008507, 0.9998, 0.9996, 0.0002765, 0.9996, 0.9994, 0.0004587, 0.9994, 1.0, 0.0006685, 1.0, 0.0006685, 0.0004588, 0.0006685, 1.0, 0.0006685, 0.0004588, 0.9994, 0.0004587, 0.9994, 1.0, 0.0002765, 0.9996, 0.0002765, 0.0008507, 0.9998, 0.0008507, 0.9998, 0.9996, 0.9998, 0.0008507, 0.9998, 0.9996, 0.0002765, 0.9996, 0.0002765, 0.0008507, 0.0002765, 0.0008507, 0.9998, 0.0008507, 0.9998, 0.9996, 0.0002765, 0.9996, 0.0002765, 0.0008507, 0.9998, 0.0008507, 0.9998, 0.9996, 0.0002765, 0.9996, 0.9994, 0.0004587, 0.9994, 1.0, 0.0006685, 1.0, 0.0006685, 0.0004588, 0.0002765, 0.9996, 0.0002765, 0.0008507, 0.9998, 0.0008507, 0.9998, 0.9996, 0.0002765, 0.9996, 0.0002765, 0.0008507, 0.9998, 0.0008507, 0.9998, 0.9996, 0.9998, 0.0008507, 0.9998, 0.9996, 0.0002765, 0.9996, 0.0002765, 0.0008507, 0.0002765, 0.0008507, 0.9998, 0.0008507, 0.9998, 0.9996, 0.0002765, 0.9996, 0.0002765, 0.9996, 0.0002765, 0.0008507, 0.9998, 0.0008507, 0.9998, 0.9996, 0.0002765, 0.9996, 0.0002765, 0.0008507, 0.9998, 0.0008507, 0.9998, 0.9996, 0.0002765, 0.9996, 0.0002765, 0.0008507, 0.9998, 0.0008507, 0.9998, 0.9996, 0.9998, 0.0008507, 0.9998, 0.9996, 0.0002765, 0.9996, 0.0002765, 0.0008507, 0.0002765, 0.9996, 0.0002765, 0.0008507, 0.9998, 0.0008507, 0.9998, 0.9996, 0.0002765, 0.0008507, 0.9998, 0.0008507, 0.9998, 0.9996, 0.0002765, 0.9996])
me_cube.materials.append(mat_ship_wood_v1)
me_cube.use_mirror_vertex_groups = False
me_cube.update()
me_cube_002 = bpy.data.meshes.new('Cube.002')
me_cube_002.from_pydata([(0.4063, -1.614, 1.112), (0.2424, -1.416, -0.07462), (0.4375, -0.9004, 1.007), (0.2843, -0.9004, -0.07462), (0.2001, -2.585, 1.318), (0.2406, -2.219, -0.07462), (0.4063, -1.614, 0.4738), (0.4766, -0.9004, 0.4263), (0.2406, -2.335, 0.5661), (0.4063, -1.614, 0.8184), (0.4766, -0.9004, 0.7363), (0.2406, -2.631, 0.9779), (0.4766, -0.9004, 1.0), (0.3592, -1.608, 1.11), (0.2406, -2.631, 1.328), (0.4375, -0.9004, 0.7363), (0.0006606, -1.454, -0.07462), (0.0006606, -0.9004, -0.07462), (0.0006606, -2.718, 1.328), (0.0006606, -2.29, -0.07462), (0.0006606, -2.41, 0.5661), (0.0006606, -2.718, 0.9779), (0.0006606, -2.669, 1.318), (0.0006606, -0.9004, 0.7363), (0.4375, -0.9004, 0.8317), (0.2001, -2.585, 1.145), (0.3592, -1.608, 0.9371), (0.4063, -1.614, 0.9218), (0.4766, -0.9004, 0.8317), (0.2406, -2.631, 1.101), (0.0006606, -2.718, 1.101), (0.0006606, -0.9004, 0.8317), (0.0006606, -2.66, 1.145), (0.0006606, -1.608, 0.9371), (0.3765, -1.515, 0.1996), (0.4416, -0.9004, 0.1758), (0.2229, -2.277, 0.2458), (0.0006181, -2.35, 0.2458), (0.2895, -0.6037, -0.07462), (0.4853, -0.6037, 0.4263), (0.4853, -0.6037, 0.7363), (0.4481, -0.6037, 0.7363), (0.0006606, -0.6037, -0.07462), (0.0006606, -0.6037, 0.7363), (0.4496, -0.6037, 0.1758), (0.2299, -1.417, -0.05379), (0.2697, -0.905, -0.05379), (0.2282, -2.179, -0.05379), (0.3854, -1.605, 0.4663), (0.452, -0.905, 0.4212), (0.2282, -2.288, 0.5539), (0.3854, -1.605, 0.7931), (0.452, -0.905, 0.7152), (0.2282, -2.569, 0.9443), (0.0006326, -1.453, -0.05379), (0.0006326, -0.905, -0.05379), (0.0006326, -2.245, -0.05379), (0.0006326, -2.359, 0.5539), (0.0006326, -2.651, 0.9443), (0.357, -1.511, 0.2063), (0.4188, -0.905, 0.1837), (0.2114, -2.234, 0.25), (0.0005923, -2.302, 0.25), (0.2746, -0.603, -0.05379), (0.4602, -0.603, 0.4212), (0.4602, -0.603, 0.703), (0.0006326, -0.603, -0.05379), (0.4264, -0.603, 0.1837), (0.0, -0.603, 0.703), (0.0, -0.905, 0.7152), (0.0, -1.605, 0.7931), (0.4063, -1.614, 0.7712), (0.4766, -0.9004, 0.703), (0.2406, -2.591, 0.9215), (0.0006606, -2.675, 0.9215), (0.4853, -0.6037, 0.703), (0.4853, -0.3054, 0.4263), (0.4496, -0.3473, 0.1758), (0.4602, -0.3047, 0.4212), (0.4264, -0.3466, 0.1837), (-0.4063, -1.614, 1.112), (-0.2424, -1.416, -0.07462), (-0.4375, -0.9004, 1.007), (-0.2843, -0.9004, -0.07462), (-0.2001, -2.585, 1.318), (-0.2406, -2.219, -0.07462), (-0.4063, -1.614, 0.4738), (-0.4766, -0.9004, 0.4263), (-0.2406, -2.335, 0.5661), (-0.4063, -1.614, 0.8184), (-0.4766, -0.9004, 0.7363), (-0.2406, -2.631, 0.9779), (-0.4766, -0.9004, 1.0), (-0.3592, -1.608, 1.11), (-0.2406, -2.631, 1.328), (-0.4375, -0.9004, 0.7363), (-0.0006606, -1.454, -0.07462), (-0.0006606, -0.9004, -0.07462), (-0.0006606, -2.718, 1.328), (-0.0006606, -2.29, -0.07462), (-0.0006606, -2.41, 0.5661), (-0.0006606, -2.718, 0.9779), (-0.0006606, -2.669, 1.318), (-0.0006606, -0.9004, 0.7363), (-0.4375, -0.9004, 0.8317), (-0.2001, -2.585, 1.145), (-0.3592, -1.608, 0.9371), (-0.4063, -1.614, 0.9218), (-0.4766, -0.9004, 0.8317), (-0.2406, -2.631, 1.101), (-0.0006606, -2.718, 1.101), (-0.0006606, -0.9004, 0.8317), (-0.0006606, -2.66, 1.145), (-0.0006606, -1.608, 0.9371), (-0.3765, -1.515, 0.1996), (-0.4416, -0.9004, 0.1758), (-0.2229, -2.277, 0.2458), (-0.0006181, -2.35, 0.2458), (-0.2895, -0.6037, -0.07462), (-0.4853, -0.6037, 0.4263), (-0.4853, -0.6037, 0.7363), (-0.4481, -0.6037, 0.7363), (-0.0006606, -0.6037, -0.07462), (-0.0006606, -0.6037, 0.7363), (-0.4496, -0.6037, 0.1758), (-0.2299, -1.417, -0.05379), (-0.2697, -0.905, -0.05379), (-0.2282, -2.179, -0.05379), (-0.3854, -1.605, 0.4663), (-0.452, -0.905, 0.4212), (-0.2282, -2.288, 0.5539), (-0.3854, -1.605, 0.7931), (-0.452, -0.905, 0.7152), (-0.2282, -2.569, 0.9443), (-0.0006326, -1.453, -0.05379), (-0.0006326, -0.905, -0.05379), (-0.0006326, -2.245, -0.05379), (-0.0006326, -2.359, 0.5539), (-0.0006326, -2.651, 0.9443), (-0.357, -1.511, 0.2063), (-0.4188, -0.905, 0.1837), (-0.2114, -2.234, 0.25), (-0.0005923, -2.302, 0.25), (-0.2746, -0.603, -0.05379), (-0.4602, -0.603, 0.4212), (-0.4602, -0.603, 0.703), (-0.0006326, -0.603, -0.05379), (-0.4264, -0.603, 0.1837), (-0.4063, -1.614, 0.7712), (-0.4766, -0.9004, 0.703), (-0.2406, -2.591, 0.9215), (-0.0006606, -2.675, 0.9215), (-0.4853, -0.6037, 0.703), (-0.4853, -0.3054, 0.4263), (-0.4496, -0.3473, 0.1758), (-0.4602, -0.3047, 0.4212), (-0.4264, -0.3466, 0.1837), (0.0, -0.7402, -0.009351), (-5.871e-10, -0.7627, 2.548), (0.04121, -0.764, -0.009351), (0.02173, -0.7752, 2.548), (0.04121, -0.8115, -0.009351), (0.02173, -0.8003, 2.548), (-4.16e-09, -0.8353, -0.009351), (-2.78e-09, -0.8128, 2.548), (-0.04121, -0.8115, -0.009351), (-0.02173, -0.8003, 2.548), (-0.04121, -0.764, -0.009351), (-0.02173, -0.7752, 2.548), (-1.797e-10, -0.7493, 1.401), (0.03332, -0.7685, 1.401), (0.03332, -0.807, 1.401), (-3.543e-09, -0.8262, 1.401), (-0.03332, -0.807, 1.401), (-0.03332, -0.7685, 1.401), (0.0, -1.746, -0.009351), (-5.871e-10, -1.768, 2.548), (0.04121, -1.77, -0.009351), (0.02173, -1.781, 2.548), (0.04121, -1.817, -0.009351), (0.02173, -1.806, 2.548), (-4.16e-09, -1.841, -0.009351), (-2.78e-09, -1.819, 2.548), (-0.04121, -1.817, -0.009351), (-0.02173, -1.806, 2.548), (-0.04121, -1.77, -0.009351), (-0.02173, -1.781, 2.548), (-1.797e-10, -1.755, 1.401), (0.03332, -1.774, 1.401), (0.03332, -1.813, 1.401), (-3.543e-09, -1.832, 1.401), (-0.03332, -1.813, 1.401), (-0.03332, -1.774, 1.401), (-0.3886, -1.605, 0.4663), (0.3886, -1.605, 0.4663), (0.4559, -0.905, 0.4212), (-0.4559, -0.905, 0.4212), (-0.2301, -2.288, 0.5539), (0.2301, -2.288, 0.5539), (-0.4641, -0.603, 0.4212), (0.4641, -0.603, 0.4212), (6.124e-06, -2.373, 0.5539), (6.109e-06, -1.605, 0.4663), (6.139e-06, -0.905, 0.4212), (6.139e-06, -0.603, 0.4212), (-0.3886, -1.603, 0.4901), (0.3886, -1.603, 0.4901), (0.4559, -0.9035, 0.445), (-0.4559, -0.9035, 0.445), (-0.2301, -2.287, 0.5776), (0.2301, -2.287, 0.5776), (-0.4641, -0.6015, 0.445), (0.4641, -0.6015, 0.445), (6.124e-06, -2.371, 0.5776), (6.109e-06, -1.603, 0.4901), (6.139e-06, -0.9035, 0.445), (6.139e-06, -0.6015, 0.445), (0.357, -1.511, 0.2063), (0.4188, -0.905, 0.1837), (-0.4188, -0.905, 0.1837), (0.2114, -2.234, 0.25), (-0.357, -1.511, 0.2063), (-0.2114, -2.234, 0.25), (0.4264, -0.603, 0.1837), (-0.4264, -0.603, 0.1837), (1.189e-05, -2.298, 0.25), (1.189e-05, -1.511, 0.2063), (1.189e-05, -0.905, 0.1837), (1.189e-05, -0.603, 0.1837), (0.4188, -0.9063, 0.1444), (0.357, -1.512, 0.167), (0.4264, -0.6043, 0.1444), (-0.357, -1.512, 0.167), (-0.4188, -0.9063, 0.1444), (0.2114, -2.235, 0.2107), (-0.2114, -2.235, 0.2107), (-0.4264, -0.6043, 0.1444), (1.189e-05, -2.299, 0.2107), (1.189e-05, -1.512, 0.167), (1.189e-05, -0.9063, 0.1444), (1.189e-05, -0.6043, 0.1444)], [], [(17, 3, 1, 16), (28, 12, 0, 27), (42, 38, 3, 17), (41, 15, 10, 40), (16, 1, 5, 19), (27, 0, 14, 29), (34, 6, 8, 36), (44, 39, 7, 35), (35, 7, 6, 34), (71, 9, 11, 73), (75, 40, 10, 72), (72, 10, 9, 71), (2, 13, 0, 12), (13, 4, 14, 0), (43, 23, 15, 41), (4, 22, 18, 14), (73, 11, 21, 74), (36, 8, 20, 37), (29, 14, 18, 30), (28, 24, 2, 12), (13, 2, 24, 26), (4, 13, 26, 25), (10, 15, 24, 28), (11, 29, 30, 21), (9, 27, 29, 11), (10, 28, 27, 9), (23, 31, 24, 15), (33, 32, 25, 26), (24, 31, 33, 26), (4, 25, 32, 22), (5, 36, 37, 19), (3, 35, 34, 1), (38, 44, 35, 3), (1, 34, 36, 5), (55, 54, 45, 46), (66, 55, 46, 63), (54, 56, 47, 45), (59, 61, 50, 48), (67, 60, 49, 64), (60, 59, 48, 49), (48, 50, 53, 51), (64, 49, 52, 65), (49, 48, 51, 52), (50, 57, 58, 53), (61, 62, 57, 50), (47, 56, 62, 61), (46, 45, 59, 60), (63, 46, 60, 67), (45, 47, 61, 59), (70, 69, 52, 51), (58, 70, 51, 53), (65, 52, 69, 68), (8, 73, 74, 20), (7, 72, 71, 6), (39, 75, 72, 7), (6, 71, 73, 8), (43, 41, 65, 68), (39, 64, 65, 75), (44, 67, 79, 77), (42, 66, 63, 38), (38, 63, 67, 44), (41, 40, 75, 65), (77, 79, 78, 76), (39, 44, 77, 76), (64, 39, 76, 78), (67, 64, 78, 79), (97, 96, 81, 83), (108, 107, 80, 92), (122, 97, 83, 118), (121, 120, 90, 95), (96, 99, 85, 81), (107, 109, 94, 80), (114, 116, 88, 86), (124, 115, 87, 119), (115, 114, 86, 87), (148, 150, 91, 89), (152, 149, 90, 120), (149, 148, 89, 90), (82, 92, 80, 93), (93, 80, 94, 84), (123, 121, 95, 103), (84, 94, 98, 102), (150, 151, 101, 91), (116, 117, 100, 88), (109, 110, 98, 94), (108, 92, 82, 104), (93, 106, 104, 82), (84, 105, 106, 93), (90, 108, 104, 95), (91, 101, 110, 109), (89, 91, 109, 107), (90, 89, 107, 108), (103, 95, 104, 111), (113, 106, 105, 112), (104, 106, 113, 111), (84, 102, 112, 105), (85, 99, 117, 116), (83, 81, 114, 115), (118, 83, 115, 124), (81, 85, 116, 114), (135, 126, 125, 134), (146, 143, 126, 135), (134, 125, 127, 136), (139, 128, 130, 141), (147, 144, 129, 140), (140, 129, 128, 139), (128, 131, 133, 130), (144, 145, 132, 129), (129, 132, 131, 128), (130, 133, 138, 137), (141, 130, 137, 142), (127, 141, 142, 136), (126, 140, 139, 125), (143, 147, 140, 126), (125, 139, 141, 127), (70, 131, 132, 69), (138, 133, 131, 70), (145, 68, 69, 132), (88, 100, 151, 150), (87, 86, 148, 149), (119, 87, 149, 152), (86, 88, 150, 148), (123, 68, 145, 121), (119, 152, 145, 144), (124, 154, 156, 147), (122, 118, 143, 146), (118, 124, 147, 143), (121, 145, 152, 120), (154, 153, 155, 156), (119, 153, 154, 124), (144, 155, 153, 119), (147, 156, 155, 144), (169, 158, 160, 170), (170, 160, 162, 171), (171, 162, 164, 172), (172, 164, 166, 173), (160, 158, 168, 166, 164, 162), (173, 166, 168, 174), (174, 168, 158, 169), (157, 159, 161, 163, 165, 167), (167, 174, 169, 157), (165, 173, 174, 167), (163, 172, 173, 165), (161, 171, 172, 163), (159, 170, 171, 161), (157, 169, 170, 159), (187, 176, 178, 188), (188, 178, 180, 189), (189, 180, 182, 190), (190, 182, 184, 191), (178, 176, 186, 184, 182, 180), (191, 184, 186, 192), (192, 186, 176, 187), (175, 177, 179, 181, 183, 185), (185, 192, 187, 175), (183, 191, 192, 185), (181, 190, 191, 183), (179, 189, 190, 181), (177, 188, 189, 179), (175, 187, 188, 177), (201, 202, 194, 198), (202, 203, 195, 194), (203, 204, 200, 195), (196, 199, 204, 203), (193, 196, 203, 202), (197, 193, 202, 201), (213, 210, 206, 214), (214, 206, 207, 215), (215, 207, 212, 216), (208, 215, 216, 211), (205, 214, 215, 208), (209, 213, 214, 205), (196, 208, 211, 199), (200, 212, 207, 195), (204, 216, 212, 200), (201, 213, 209, 197), (199, 211, 216, 204), (195, 207, 206, 194), (198, 210, 213, 201), (194, 206, 210, 198), (197, 209, 205, 193), (193, 205, 208, 196), (225, 220, 217, 226), (226, 217, 218, 227), (227, 218, 223, 228), (219, 227, 228, 224), (221, 226, 227, 219), (222, 225, 226, 221), (237, 238, 230, 234), (238, 239, 229, 230), (239, 240, 231, 229), (233, 236, 240, 239), (232, 233, 239, 238), (235, 232, 238, 237), (223, 218, 229, 231), (219, 224, 236, 233), (221, 219, 233, 232), (228, 223, 231, 240), (225, 222, 235, 237), (224, 228, 240, 236), (217, 220, 234, 230), (220, 225, 237, 234), (218, 217, 230, 229), (222, 221, 232, 235)])
me_cube_002.polygons.foreach_set('use_smooth', [True] * 204)
_uv = me_cube_002.uv_layers.new(name='UVMap')
_uv.uv.foreach_set('vector', [1.0, 0.00035, 1.0, 0.9983, 6.411e-05, 0.9983, 6.411e-05, 0.00035, 1.0, 0.9983, 6.411e-05, 0.9983, 6.411e-05, 0.00035, 1.0, 0.00035, 6.411e-05, 0.9983, 6.411e-05, 0.00035, 1.0, 0.00035, 1.0, 0.9983, 6.411e-05, 0.9983, 6.411e-05, 0.00035, 1.0, 0.00035, 1.0, 0.9983, 0.999, -0.0006522, 0.999, 0.9993, 0.001066, 0.9993, 0.001066, -0.0006521, 6.411e-05, 0.00035, 1.0, 0.00035, 1.0, 0.9983, 6.411e-05, 0.9983, 1.0, 0.9983, 6.411e-05, 0.9983, 6.411e-05, 0.00035, 1.0, 0.00035, 1.0, 0.9983, 6.411e-05, 0.9983, 6.411e-05, 0.00035, 1.0, 0.00035, 6.411e-05, 0.00035, 1.0, 0.00035, 1.0, 0.9983, 6.411e-05, 0.9983, 6.411e-05, 0.00035, 1.0, 0.00035, 1.0, 0.9983, 6.411e-05, 0.9983, 1.0, 0.9983, 6.411e-05, 0.9983, 6.411e-05, 0.00035, 1.0, 0.00035, 6.411e-05, 0.00035, 1.0, 0.00035, 1.0, 0.9983, 6.411e-05, 0.9983, 6.411e-05, 0.9983, 6.411e-05, 0.00035, 1.0, 0.00035, 1.0, 0.9983, 6.411e-05, 0.9983, 6.411e-05, 0.00035, 1.0, 0.00035, 1.0, 0.9983, 0.001066, -0.0006521, 0.999, -0.0006522, 0.999, 0.9993, 0.001066, 0.9993, 6.411e-05, 0.9983, 6.411e-05, 0.00035, 1.0, 0.00035, 1.0, 0.9983, 1.0, 0.9983, 6.411e-05, 0.9983, 6.411e-05, 0.00035, 1.0, 0.00035, 0.001066, -0.0006521, 0.999, -0.0006522, 0.999, 0.9993, 0.001066, 0.9993, 1.0, 0.9983, 6.411e-05, 0.9983, 6.411e-05, 0.00035, 1.0, 0.00035, 1.0, 0.9983, 6.411e-05, 0.9983, 6.411e-05, 0.00035, 1.0, 0.00035, 1.0, 0.00035, 1.0, 0.9983, 6.411e-05, 0.9983, 6.411e-05, 0.00035, 1.0, 0.00035, 1.0, 0.9983, 6.411e-05, 0.9983, 6.411e-05, 0.00035, 1.0, 0.9983, 6.411e-05, 0.9983, 6.411e-05, 0.00035, 1.0, 0.00035, 6.411e-05, 0.9983, 6.411e-05, 0.00035, 1.0, 0.00035, 1.0, 0.9983, 6.411e-05, 0.00035, 1.0, 0.00035, 1.0, 0.9983, 6.411e-05, 0.9983, 1.0, 0.9983, 6.411e-05, 0.9983, 6.411e-05, 0.00035, 1.0, 0.00035, 1.0, 0.00035, 1.0, 0.9983, 6.411e-05, 0.9983, 6.411e-05, 0.00035, 0.001066, -0.0006521, 0.999, -0.0006522, 0.999, 0.9993, 0.001066, 0.9993, 0.001066, 0.9993, 0.001066, -0.0006521, 0.999, -0.0006522, 0.999, 0.9993, 0.001066, -0.0006521, 0.999, -0.0006522, 0.999, 0.9993, 0.001066, 0.9993, 0.999, 0.9993, 0.001066, 0.9993, 0.001066, -0.0006521, 0.999, -0.0006522, 6.411e-05, 0.00035, 1.0, 0.00035, 1.0, 0.9983, 6.411e-05, 0.9983, 0.999, 0.9993, 0.001066, 0.9993, 0.001066, -0.0006521, 0.999, -0.0006522, 1.0, 0.9983, 6.411e-05, 0.9983, 6.411e-05, 0.00035, 1.0, 0.00035, 1.0, 0.00035, 6.411e-05, 0.00035, 6.411e-05, 0.9983, 1.0, 0.9983, 1.0, 0.9983, 1.0, 0.00035, 6.411e-05, 0.00035, 6.411e-05, 0.9983, 1.0, 0.9983, 1.0, 0.00035, 6.411e-05, 0.00035, 6.411e-05, 0.9983, 1.0, 0.9983, 1.0, 0.00035, 6.411e-05, 0.00035, 6.411e-05, 0.9983, 1.0, 0.9983, 1.0, 0.00035, 6.411e-05, 0.00035, 6.411e-05, 0.9983, 6.411e-05, 0.00035, 6.411e-05, 0.9983, 1.0, 0.9983, 1.0, 0.00035, 6.411e-05, 0.00035, 6.411e-05, 0.9983, 1.0, 0.9983, 1.0, 0.00035, 1.0, 0.9983, 1.0, 0.00035, 6.411e-05, 0.00035, 6.411e-05, 0.9983, 1.0, 0.9983, 1.0, 0.00035, 6.411e-05, 0.00035, 6.411e-05, 0.9983, 1.0, 0.00035, 6.411e-05, 0.00035, 6.411e-05, 0.9983, 1.0, 0.9983, 1.0, 0.00035, 6.411e-05, 0.00035, 6.411e-05, 0.9983, 1.0, 0.9983, 6.411e-05, 0.9983, 1.0, 0.9983, 1.0, 0.00035, 6.411e-05, 0.00035, 6.411e-05, 0.00035, 6.411e-05, 0.9983, 1.0, 0.9983, 1.0, 0.00035, 1.0, 0.9983, 1.0, 0.00035, 6.411e-05, 0.00035, 6.411e-05, 0.9983, 1.0, 0.9983, 1.0, 0.00035, 6.411e-05, 0.00035, 6.411e-05, 0.9983, 1.0, 0.00035, 6.411e-05, 0.00035, 6.411e-05, 0.9983, 1.0, 0.9983, 1.0, 0.9983, 1.0, 0.00035, 6.411e-05, 0.00035, 6.411e-05, 0.9983, 1.0, 0.00035, 6.411e-05, 0.00035, 6.411e-05, 0.9983, 1.0, 0.9983, 0.001066, -0.0006521, 0.999, -0.0006522, 0.999, 0.9993, 0.001066, 0.9993, 1.0, 0.9983, 6.411e-05, 0.9983, 6.411e-05, 0.00035, 1.0, 0.00035, 1.0, 0.9983, 6.411e-05, 0.9983, 6.411e-05, 0.00035, 1.0, 0.00035, 6.411e-05, 0.00035, 1.0, 0.00035, 1.0, 0.9983, 6.411e-05, 0.9983, 1.0, 0.00035, 1.0, 0.9983, 6.411e-05, 0.9983, 6.411e-05, 0.00035, 6.411e-05, 0.00035, 1.0, 0.00035, 1.0, 0.9983, 6.411e-05, 0.9983, 6.411e-05, 0.00035, 1.0, 0.00035, 1.0, 0.9983, 6.411e-05, 0.9983, 1.0, 0.9983, 6.411e-05, 0.9983, 6.411e-05, 0.00035, 1.0, 0.00035, 1.0, 0.9983, 6.411e-05, 0.9983, 6.411e-05, 0.00035, 1.0, 0.00035, 6.411e-05, 0.00035, 1.0, 0.00035, 1.0, 0.9983, 6.411e-05, 0.9983, 1.0, 0.9983, 6.411e-05, 0.9983, 6.411e-05, 0.00035, 1.0, 0.00035, 6.411e-05, 0.00035, 1.0, 0.00035, 1.0, 0.9983, 6.411e-05, 0.9983, 1.0, 0.9983, 6.411e-05, 0.9983, 6.411e-05, 0.00035, 1.0, 0.00035, 1.0, 0.00035, 1.0, 0.9983, 6.411e-05, 0.9983, 6.411e-05, 0.00035, 1.0, 0.00035, 6.411e-05, 0.00035, 6.411e-05, 0.9983, 1.0, 0.9983, 1.0, 0.9983, 1.0, 0.00035, 6.411e-05, 0.00035, 6.411e-05, 0.9983, 6.411e-05, 0.9983, 1.0, 0.9983, 1.0, 0.00035, 6.411e-05, 0.00035, 6.411e-05, 0.9983, 1.0, 0.9983, 1.0, 0.00035, 6.411e-05, 0.00035, 0.999, -0.0006522, 0.001066, -0.0006521, 0.001066, 0.9993, 0.999, 0.9993, 6.411e-05, 0.00035, 6.411e-05, 0.9983, 1.0, 0.9983, 1.0, 0.00035, 1.0, 0.9983, 1.0, 0.00035, 6.411e-05, 0.00035, 6.411e-05, 0.9983, 1.0, 0.9983, 1.0, 0.00035, 6.411e-05, 0.00035, 6.411e-05, 0.9983, 6.411e-05, 0.00035, 6.411e-05, 0.9983, 1.0, 0.9983, 1.0, 0.00035, 6.411e-05, 0.00035, 6.411e-05, 0.9983, 1.0, 0.9983, 1.0, 0.00035, 1.0, 0.9983, 1.0, 0.00035, 6.411e-05, 0.00035, 6.411e-05, 0.9983, 6.411e-05, 0.00035, 6.411e-05, 0.9983, 1.0, 0.9983, 1.0, 0.00035, 6.411e-05, 0.9983, 1.0, 0.9983, 1.0, 0.00035, 6.411e-05, 0.00035, 6.411e-05, 0.9983, 1.0, 0.9983, 1.0, 0.00035, 6.411e-05, 0.00035, 0.001066, -0.0006521, 0.001066, 0.9993, 0.999, 0.9993, 0.999, -0.0006522, 6.411e-05, 0.9983, 1.0, 0.9983, 1.0, 0.00035, 6.411e-05, 0.00035, 1.0, 0.9983, 1.0, 0.00035, 6.411e-05, 0.00035, 6.411e-05, 0.9983, 0.001066, -0.0006521, 0.001066, 0.9993, 0.999, 0.9993, 0.999, -0.0006522, 1.0, 0.9983, 1.0, 0.00035, 6.411e-05, 0.00035, 6.411e-05, 0.9983, 1.0, 0.9983, 1.0, 0.00035, 6.411e-05, 0.00035, 6.411e-05, 0.9983, 1.0, 0.00035, 6.411e-05, 0.00035, 6.411e-05, 0.9983, 1.0, 0.9983, 1.0, 0.00035, 6.411e-05, 0.00035, 6.411e-05, 0.9983, 1.0, 0.9983, 1.0, 0.9983, 1.0, 0.00035, 6.411e-05, 0.00035, 6.411e-05, 0.9983, 6.411e-05, 0.9983, 1.0, 0.9983, 1.0, 0.00035, 6.411e-05, 0.00035, 6.411e-05, 0.00035, 6.411e-05, 0.9983, 1.0, 0.9983, 1.0, 0.00035, 1.0, 0.9983, 1.0, 0.00035, 6.411e-05, 0.00035, 6.411e-05, 0.9983, 1.0, 0.00035, 6.411e-05, 0.00035, 6.411e-05, 0.9983, 1.0, 0.9983, 0.001066, -0.0006521, 0.001066, 0.9993, 0.999, 0.9993, 0.999, -0.0006522, 0.001066, 0.9993, 0.999, 0.9993, 0.999, -0.0006522, 0.001066, -0.0006521, 0.001066, -0.0006521, 0.001066, 0.9993, 0.999, 0.9993, 0.999, -0.0006522, 0.999, 0.9993, 0.999, -0.0006522, 0.001066, -0.0006521, 0.001066, 0.9993, 6.411e-05, 0.00035, 6.411e-05, 0.9983, 1.0, 0.9983, 1.0, 0.00035, 0.999, 0.9993, 0.999, -0.0006522, 0.001066, -0.0006521, 0.001066, 0.9993, 1.0, 0.9983, 1.0, 0.00035, 6.411e-05, 0.00035, 6.411e-05, 0.9983, 1.0, 0.00035, 1.0, 0.9983, 6.411e-05, 0.9983, 6.411e-05, 0.00035, 1.0, 0.9983, 6.411e-05, 0.9983, 6.411e-05, 0.00035, 1.0, 0.00035, 1.0, 0.9983, 6.411e-05, 0.9983, 6.411e-05, 0.00035, 1.0, 0.00035, 1.0, 0.9983, 6.411e-05, 0.9983, 6.411e-05, 0.00035, 1.0, 0.00035, 1.0, 0.9983, 6.411e-05, 0.9983, 6.411e-05, 0.00035, 1.0, 0.00035, 6.411e-05, 0.00035, 1.0, 0.00035, 1.0, 0.9983, 6.411e-05, 0.9983, 6.411e-05, 0.00035, 1.0, 0.00035, 1.0, 0.9983, 6.411e-05, 0.9983, 1.0, 0.9983, 6.411e-05, 0.9983, 6.411e-05, 0.00035, 1.0, 0.00035, 1.0, 0.9983, 6.411e-05, 0.9983, 6.411e-05, 0.00035, 1.0, 0.00035, 1.0, 0.00035, 1.0, 0.9983, 6.411e-05, 0.9983, 6.411e-05, 0.00035, 1.0, 0.00035, 1.0, 0.9983, 6.411e-05, 0.9983, 6.411e-05, 0.00035, 6.411e-05, 0.9983, 6.411e-05, 0.00035, 1.0, 0.00035, 1.0, 0.9983, 6.411e-05, 0.00035, 1.0, 0.00035, 1.0, 0.9983, 6.411e-05, 0.9983, 1.0, 0.9983, 6.411e-05, 0.9983, 6.411e-05, 0.00035, 1.0, 0.00035, 1.0, 0.9983, 6.411e-05, 0.9983, 6.411e-05, 0.00035, 1.0, 0.00035, 1.0, 0.00035, 1.0, 0.9983, 6.411e-05, 0.9983, 6.411e-05, 0.00035, 1.0, 0.9983, 6.411e-05, 0.9983, 6.411e-05, 0.00035, 1.0, 0.00035, 1.0, 0.00035, 1.0, 0.9983, 6.411e-05, 0.9983, 6.411e-05, 0.00035, 0.001066, -0.0006521, 0.001066, 0.9993, 0.999, 0.9993, 0.999, -0.0006522, 1.0, 0.9983, 1.0, 0.00035, 6.411e-05, 0.00035, 6.411e-05, 0.9983, 1.0, 0.9983, 1.0, 0.00035, 6.411e-05, 0.00035, 6.411e-05, 0.9983, 6.411e-05, 0.00035, 6.411e-05, 0.9983, 1.0, 0.9983, 1.0, 0.00035, 1.0, 0.00035, 6.411e-05, 0.00035, 6.411e-05, 0.9983, 1.0, 0.9983, 6.411e-05, 0.00035, 6.411e-05, 0.9983, 1.0, 0.9983, 1.0, 0.00035, 6.411e-05, 0.00035, 6.411e-05, 0.9983, 1.0, 0.9983, 1.0, 0.00035, 1.0, 0.9983, 1.0, 0.00035, 6.411e-05, 0.00035, 6.411e-05, 0.9983, 1.0, 0.9983, 1.0, 0.00035, 6.411e-05, 0.00035, 6.411e-05, 0.9983, 6.411e-05, 0.00035, 6.411e-05, 0.9983, 1.0, 0.9983, 1.0, 0.00035, 1.0, 0.9983, 1.0, 0.00035, 6.411e-05, 0.00035, 6.411e-05, 0.9983, 6.411e-05, 0.00035, 6.411e-05, 0.9983, 1.0, 0.9983, 1.0, 0.00035, 1.0, 0.9983, 1.0, 0.00035, 6.411e-05, 0.00035, 6.411e-05, 0.9983, 1.0, 0.00035, 6.411e-05, 0.00035, 6.411e-05, 0.9983, 1.0, 0.9983, 1.0, 0.7757, 1.0, 1.0, 0.8333, 1.0, 0.8333, 0.7757, 0.8333, 0.7757, 0.8333, 1.0, 0.6667, 1.0, 0.6667, 0.7757, 0.6667, 0.7757, 0.6667, 1.0, 0.5, 1.0, 0.5, 0.7757, 0.5, 0.7757, 0.5, 1.0, 0.3333, 1.0, 0.3333, 0.7757, 0.4578, 0.37, 0.25, 0.49, 0.04215, 0.37, 0.04215, 0.13, 0.25, 0.01, 0.4578, 0.13, 0.3333, 0.7757, 0.3333, 1.0, 0.1667, 1.0, 0.1667, 0.7757, 0.1667, 0.7757, 0.1667, 1.0, -8.941e-08, 1.0, -8.941e-08, 0.7757, 0.75, 0.49, 0.9578, 0.37, 0.9578, 0.13, 0.75, 0.01, 0.5422, 0.13, 0.5422, 0.37, 0.1667, 0.5, 0.1667, 0.7757, -8.941e-08, 0.7757, -8.941e-08, 0.5, 0.3333, 0.5, 0.3333, 0.7757, 0.1667, 0.7757, 0.1667, 0.5, 0.5, 0.5, 0.5, 0.7757, 0.3333, 0.7757, 0.3333, 0.5, 0.6667, 0.5, 0.6667, 0.7757, 0.5, 0.7757, 0.5, 0.5, 0.8333, 0.5, 0.8333, 0.7757, 0.6667, 0.7757, 0.6667, 0.5, 1.0, 0.5, 1.0, 0.7757, 0.8333, 0.7757, 0.8333, 0.5, 1.0, 0.7757, 1.0, 1.0, 0.8333, 1.0, 0.8333, 0.7757, 0.8333, 0.7757, 0.8333, 1.0, 0.6667, 1.0, 0.6667, 0.7757, 0.6667, 0.7757, 0.6667, 1.0, 0.5, 1.0, 0.5, 0.7757, 0.5, 0.7757, 0.5, 1.0, 0.3333, 1.0, 0.3333, 0.7757, 0.4578, 0.37, 0.25, 0.49, 0.04215, 0.37, 0.04215, 0.13, 0.25, 0.01, 0.4578, 0.13, 0.3333, 0.7757, 0.3333, 1.0, 0.1667, 1.0, 0.1667, 0.7757, 0.1667, 0.7757, 0.1667, 1.0, -8.941e-08, 1.0, -8.941e-08, 0.7757, 0.75, 0.49, 0.9578, 0.37, 0.9578, 0.13, 0.75, 0.01, 0.5422, 0.13, 0.5422, 0.37, 0.1667, 0.5, 0.1667, 0.7757, -8.941e-08, 0.7757, -8.941e-08, 0.5, 0.3333, 0.5, 0.3333, 0.7757, 0.1667, 0.7757, 0.1667, 0.5, 0.5, 0.5, 0.5, 0.7757, 0.3333, 0.7757, 0.3333, 0.5, 0.6667, 0.5, 0.6667, 0.7757, 0.5, 0.7757, 0.5, 0.5, 0.8333, 0.5, 0.8333, 0.7757, 0.6667, 0.7757, 0.6667, 0.5, 1.0, 0.5, 1.0, 0.7757, 0.8333, 0.7757, 0.8333, 0.5, 0.0004989, 0.0005038, 0.9992, 0.0005038, 0.9992, 0.9997, 0.000499, 0.9997, 0.9995, 0.0007381, 0.9995, 0.9995, 0.0002647, 0.9995, 0.0002647, 0.0007381, 0.0002647, 0.0007381, 0.9995, 0.0007381, 0.9995, 0.9995, 0.0002647, 0.9995, 0.0002647, 0.0007381, 0.9995, 0.0007381, 0.9995, 0.9995, 0.0002647, 0.9995, 0.0002647, 0.0007381, 0.9995, 0.0007381, 0.9995, 0.9995, 0.0002647, 0.9995, 0.9992, 0.9997, 0.000499, 0.9997, 0.0004989, 0.0005038, 0.9992, 0.0005038, 0.9992, 0.0005038, 0.9992, 0.9997, 0.000499, 0.9997, 0.0004989, 0.0005038, 0.9992, 0.0005038, 0.9992, 0.9997, 0.000499, 0.9997, 0.0004989, 0.0005038, 0.9992, 0.0005038, 0.9992, 0.9997, 0.000499, 0.9997, 0.0004989, 0.0005038, 0.9995, 0.0007381, 0.9995, 0.9995, 0.0002647, 0.9995, 0.0002647, 0.0007381, 0.000499, 0.9997, 0.0004989, 0.0005038, 0.9992, 0.0005038, 0.9992, 0.9997, 0.000499, 0.9997, 0.0004989, 0.0005038, 0.9992, 0.0005038, 0.9992, 0.9997, 0.0002647, 0.0007381, 0.9995, 0.0007381, 0.9995, 0.9995, 0.0002647, 0.9995, 0.9995, 0.9995, 0.0002647, 0.9995, 0.0002647, 0.0007381, 0.9995, 0.0007381, 0.0002647, 0.9995, 0.0002647, 0.0007381, 0.9995, 0.0007381, 0.9995, 0.9995, 0.5107, 0.9995, 0.0002647, 0.9995, 0.0002647, 0.0007381, 0.5107, 0.0007381, 0.0002647, 0.0007381, 0.9995, 0.0007381, 0.9995, 0.9995, 0.0002647, 0.9995, 0.9995, 0.9995, 0.0002647, 0.9995, 0.0002647, 0.0007381, 0.9995, 0.0007381, 0.5107, 0.0007381, 0.9995, 0.0007381, 0.9995, 0.9995, 0.5107, 0.9995, 0.0002647, 0.0007381, 0.9995, 0.0007381, 0.9995, 0.9995, 0.0002647, 0.9995, 0.0002647, 0.0007381, 0.9995, 0.0007381, 0.9995, 0.9995, 0.0002647, 0.9995, 0.0002647, 0.0007381, 0.9995, 0.0007381, 0.9995, 0.9995, 0.0002647, 0.9995, 0.9992, 0.0005038, 0.9992, 0.9997, 0.000499, 0.9997, 0.0004989, 0.0005038, 0.9992, 0.0005038, 0.9992, 0.9997, 0.000499, 0.9997, 0.0004989, 0.0005038, 0.9995, 0.0007381, 0.9995, 0.9995, 0.0002647, 0.9995, 0.0002647, 0.0007381, 0.000499, 0.9997, 0.0004989, 0.0005038, 0.9992, 0.0005038, 0.9992, 0.9997, 0.000499, 0.9997, 0.0004989, 0.0005038, 0.9992, 0.0005038, 0.9992, 0.9997, 0.000499, 0.9997, 0.0004989, 0.0005038, 0.9992, 0.0005038, 0.9992, 0.9997, 0.0004989, 0.0005038, 0.9992, 0.0005038, 0.9992, 0.9997, 0.000499, 0.9997, 0.0004989, 0.0005038, 0.9992, 0.0005038, 0.9992, 0.9997, 0.000499, 0.9997, 0.0002647, 0.0007381, 0.9995, 0.0007381, 0.9995, 0.9995, 0.0002647, 0.9995, 0.9992, 0.9997, 0.000499, 0.9997, 0.0004989, 0.0005038, 0.9992, 0.0005038, 0.9992, 0.9997, 0.000499, 0.9997, 0.0004989, 0.0005038, 0.9992, 0.0005038, 0.9992, 0.9997, 0.000499, 0.9997, 0.0004989, 0.0005038, 0.9992, 0.0005038, 0.0002647, 0.9995, 0.0002647, 0.0007381, 0.9995, 0.0007381, 0.9995, 0.9995, 0.9995, 0.0007381, 0.9995, 0.9995, 0.0002647, 0.9995, 0.0002647, 0.0007381, 0.9995, 0.0007381, 0.9995, 0.9995, 0.0002647, 0.9995, 0.0002647, 0.0007381, 0.9995, 0.0007381, 0.9995, 0.9995, 0.0002647, 0.9995, 0.0002647, 0.0007381, 0.5107, 0.0007381, 0.5107, 0.9995, 0.0002647, 0.9995, 0.0002647, 0.0007381, 0.9995, 0.0007381, 0.9995, 0.9995, 0.0002647, 0.9995, 0.0002647, 0.0007381, 0.0002647, 0.9995, 0.0002647, 0.0007381, 0.9995, 0.0007381, 0.9995, 0.9995, 0.5107, 0.9995, 0.5107, 0.0007381, 0.9995, 0.0007381, 0.9995, 0.9995, 0.0002647, 0.9995, 0.0002647, 0.0007381, 0.9995, 0.0007381, 0.9995, 0.9995, 0.0002647, 0.9995, 0.0002647, 0.0007381, 0.9995, 0.0007381, 0.9995, 0.9995])
me_cube_002.materials.append(mat_ship_wood_v1)
me_cube_002.use_mirror_vertex_groups = False
me_cube_002.update()

# ---- objects
ob_ship_front = bpy.data.objects.new('Ship Front', me_cube)
ob_ship_rear = bpy.data.objects.new('Ship Rear', me_cube_002)

# ---- transforms, parenting, visibility, modifiers, constraints
ob_ship_front.location = (0.0, 0.0, 0.0)
ob_ship_front.lock_rotations_4d = False
ob_ship_front.empty_display_type = 'ARROWS'
ob_ship_front.lineart.crease_threshold = 0.0
ob_ship_rear.location = (0.0, 0.0, 0.0)
ob_ship_rear.lock_rotations_4d = False
ob_ship_rear.empty_display_type = 'ARROWS'
ob_ship_rear.lineart.crease_threshold = 0.0

# ---- collection membership
col_collection.objects.link(ob_ship_front)
col_collection.objects.link(ob_ship_rear)

# ---- scene / render settings (as saved in the file)
scene.frame_start = 1; scene.frame_end = 250; scene.frame_set(1)
scene.render.engine = 'BLENDER_EEVEE_NEXT'
scene.cycles.sampling_pattern = 'TABULATED_SOBOL'
scene.cycles.use_light_tree = False
scene.view_settings.view_transform = 'Filmic'
bpy.context.view_layer.update()

# ---- added for rendering (the .blend has no active camera and no usable light): camera, sun
cam_auto = bpy.data.cameras.new('AutoCamera')
cam_auto.lens = 50.0
cam_auto.sensor_width = 36.0
cam_auto.clip_end = 1000.0
ob_auto_camera = bpy.data.objects.new('AutoCamera', cam_auto)
scene.collection.objects.link(ob_auto_camera)
ob_auto_camera.location = (5.72807, -6.83192, 5.81931)
ob_auto_camera.rotation_euler = (1.09748, -7.21219e-08, 0.694738)
scene.camera = ob_auto_camera
light_auto_sun = bpy.data.lights.new('AutoSun', 'SUN')
light_auto_sun.energy = 3.0
light_auto_sun.angle = 0.0523599
ob_auto_sun = bpy.data.objects.new('AutoSun', light_auto_sun)
scene.collection.objects.link(ob_auto_sun)
ob_auto_sun.rotation_euler = (0.872665, 0.174533, 0.523599)
bpy.context.view_layer.update()
